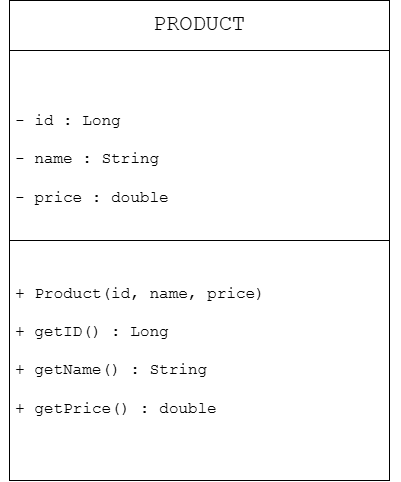

The diagram above was exported from draw.io. Its source (the exported page's mxGraphModel, read from the mxfile embedded in the PNG):
<mxGraphModel dx="1094" dy="603" grid="1" gridSize="10" guides="1" tooltips="1" connect="1" arrows="1" fold="1" page="1" pageScale="1" pageWidth="827" pageHeight="1169" math="0" shadow="0">
  <root>
    <mxCell id="0" />
    <mxCell id="1" parent="0" />
    <mxCell id="qskfElaBqaE7tWbdRCUW-6" edge="1" parent="1" source="qskfElaBqaE7tWbdRCUW-1" style="edgeStyle=none;curved=1;rounded=0;orthogonalLoop=1;jettySize=auto;html=1;fontSize=16;startSize=8;endSize=8;entryX=1;entryY=0.75;entryDx=0;entryDy=0;fontFamily=Courier New;" target="qskfElaBqaE7tWbdRCUW-1">
      <mxGeometry relative="1" as="geometry">
        <mxPoint x="350" y="250" as="targetPoint" />
      </mxGeometry>
    </mxCell>
    <mxCell id="qskfElaBqaE7tWbdRCUW-1" parent="1" style="swimlane;fontStyle=0;childLayout=stackLayout;horizontal=1;startSize=50;horizontalStack=0;resizeParent=1;resizeParentMax=0;resizeLast=0;collapsible=1;marginBottom=0;whiteSpace=wrap;html=1;fontFamily=Courier New;fontSize=16;fillColor=light-dark(#FFFFFF,#1C1C1C);" value="&lt;font style=&quot;font-size: 22px;&quot;&gt;PRODUCT&lt;/font&gt;" vertex="1">
      <mxGeometry height="480" width="380" x="80" y="30" as="geometry" />
    </mxCell>
    <mxCell id="qskfElaBqaE7tWbdRCUW-4" parent="qskfElaBqaE7tWbdRCUW-1" style="text;strokeColor=none;fillColor=light-dark(transparent,#2E2E2E);align=left;verticalAlign=middle;spacingLeft=4;spacingRight=4;overflow=hidden;points=[[0,0.5],[1,0.5]];portConstraint=eastwest;rotatable=0;whiteSpace=wrap;html=1;fontFamily=Courier New;fontSize=16;" value="- id : Long&lt;div&gt;&lt;br&gt;&lt;div&gt;- name : String&lt;/div&gt;&lt;div&gt;&lt;br&gt;&lt;/div&gt;&lt;div&gt;- price : double&lt;/div&gt;&lt;/div&gt;&lt;div&gt;&lt;br&gt;&lt;/div&gt;&lt;div&gt;&lt;br&gt;&lt;/div&gt;&lt;div&gt;&lt;br&gt;&lt;/div&gt;&lt;div&gt;&lt;br&gt;&lt;/div&gt;&lt;div&gt;+ Product(id, name, price)&lt;/div&gt;&lt;div&gt;&lt;br&gt;&lt;/div&gt;&lt;div&gt;+ getID() : Long&lt;/div&gt;&lt;div&gt;&lt;br&gt;&lt;/div&gt;&lt;div&gt;+ getName() : String&lt;/div&gt;&lt;div&gt;&lt;br&gt;&lt;/div&gt;&lt;div&gt;+ getPrice() : double&lt;/div&gt;" vertex="1">
      <mxGeometry height="430" width="380" y="50" as="geometry" />
    </mxCell>
    <mxCell id="-fze3vHLRy2h9ihPAjrS-5" edge="1" parent="qskfElaBqaE7tWbdRCUW-1" source="qskfElaBqaE7tWbdRCUW-1" style="edgeStyle=none;curved=1;rounded=0;orthogonalLoop=1;jettySize=auto;html=1;exitX=0;exitY=0.5;exitDx=0;exitDy=0;fontSize=12;startSize=8;endSize=8;" target="qskfElaBqaE7tWbdRCUW-4">
      <mxGeometry relative="1" as="geometry" />
    </mxCell>
    <mxCell id="-fze3vHLRy2h9ihPAjrS-10" edge="1" parent="1" source="qskfElaBqaE7tWbdRCUW-1" style="endArrow=none;html=1;rounded=0;fontSize=12;startSize=8;endSize=8;curved=1;entryX=1;entryY=0.5;entryDx=0;entryDy=0;exitX=0;exitY=0.5;exitDx=0;exitDy=0;" target="qskfElaBqaE7tWbdRCUW-1" value="">
      <mxGeometry height="50" relative="1" width="50" as="geometry">
        <mxPoint x="160" y="370" as="sourcePoint" />
        <mxPoint x="210" y="320" as="targetPoint" />
      </mxGeometry>
    </mxCell>
  </root>
</mxGraphModel>